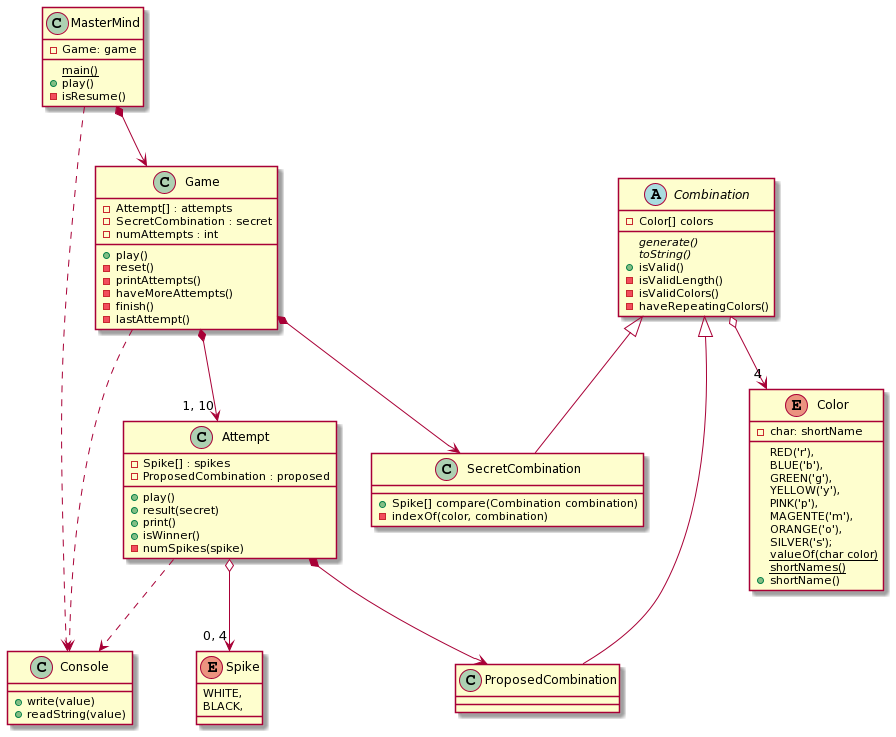

The diagram above was rendered by PlantUML. Its source (embedded in the PNG):
@startuml
class MasterMind{
    - Game: game
    {static} main()
    + play()
    - isResume()
}

class Game {
    - Attempt[] : attempts
    - SecretCombination : secret
    - numAttempts : int
    + play()
    - reset()
    - printAttempts()
    - haveMoreAttempts()
    - finish()
    - lastAttempt()
}

class Attempt {
    - Spike[] : spikes
    - ProposedCombination : proposed
    + play()
    + result(secret)
    + print()
    + isWinner()
    - numSpikes(spike)
}

abstract Combination {
    - Color[] colors
    {abstract} generate()
    {abstract} toString()
    + isValid()
    - isValidLength()
    - isValidColors()
    - haveRepeatingColors()
}

class SecretCombination {
    + Spike[] compare(Combination combination)
    - indexOf(color, combination)
}

class ProposedCombination {

}

class Console{
    + write(value)
    + readString(value)
}

enum Color{
    RED('r'),
    BLUE('b'),
    GREEN('g'),
    YELLOW('y'),
    PINK('p'),
    MAGENTE('m'),
    ORANGE('o'),
    SILVER('s');
    - char: shortName
    {static} valueOf(char color)
    {static} shortNames()
    + shortName()
}

enum Spike {
    WHITE,
    BLACK,
}

MasterMind *--> Game
MasterMind ..> Console
Game *--> SecretCombination
Game *--> "1, 10" Attempt
Game ..> Console
Attempt *--> ProposedCombination
Attempt o--> "0, 4" Spike
Attempt ..> Console
Combination <|-- SecretCombination
Combination <|-- ProposedCombination
Combination o--> "4" Color
@enduml